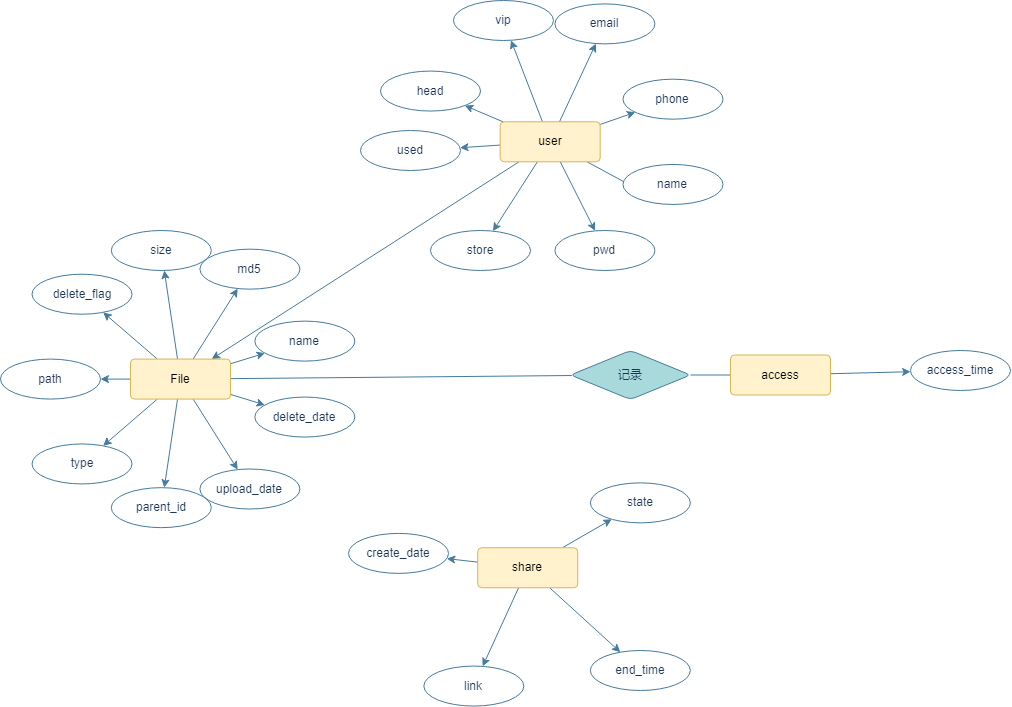

The diagram above was exported from draw.io. Its source (the exported page's mxGraphModel, read from the mxfile embedded in the PNG):
<mxGraphModel dx="1237" dy="656" grid="1" gridSize="10" guides="1" tooltips="1" connect="1" arrows="1" fold="1" page="1" pageScale="1" pageWidth="850" pageHeight="1100" background="none" math="0" shadow="0" extFonts="Permanent Marker^https://fonts.googleapis.com/css?family=Permanent+Marker">
  <root>
    <mxCell id="0" />
    <mxCell id="1" value="share" parent="0" />
    <mxCell id="PspgM2Y-u5wetCvDoO6c-129" style="edgeStyle=none;rounded=1;sketch=0;orthogonalLoop=1;jettySize=auto;html=1;fontColor=#1D3557;strokeColor=#457B9D;fillColor=#A8DADC;noEdgeStyle=1;" edge="1" parent="1" source="PspgM2Y-u5wetCvDoO6c-133" target="PspgM2Y-u5wetCvDoO6c-134">
      <mxGeometry relative="1" as="geometry" />
    </mxCell>
    <mxCell id="PspgM2Y-u5wetCvDoO6c-130" style="edgeStyle=none;rounded=1;sketch=0;orthogonalLoop=1;jettySize=auto;html=1;fontColor=#1D3557;strokeColor=#457B9D;fillColor=#A8DADC;noEdgeStyle=1;" edge="1" parent="1" source="PspgM2Y-u5wetCvDoO6c-133" target="PspgM2Y-u5wetCvDoO6c-135">
      <mxGeometry relative="1" as="geometry" />
    </mxCell>
    <mxCell id="PspgM2Y-u5wetCvDoO6c-131" style="edgeStyle=none;rounded=1;sketch=0;orthogonalLoop=1;jettySize=auto;html=1;fontColor=#1D3557;strokeColor=#457B9D;fillColor=#A8DADC;noEdgeStyle=1;" edge="1" parent="1" source="PspgM2Y-u5wetCvDoO6c-133" target="PspgM2Y-u5wetCvDoO6c-136">
      <mxGeometry relative="1" as="geometry" />
    </mxCell>
    <mxCell id="PspgM2Y-u5wetCvDoO6c-132" style="edgeStyle=none;rounded=1;sketch=0;orthogonalLoop=1;jettySize=auto;html=1;fontColor=#1D3557;strokeColor=#457B9D;fillColor=#A8DADC;noEdgeStyle=1;" edge="1" parent="1" source="PspgM2Y-u5wetCvDoO6c-133" target="PspgM2Y-u5wetCvDoO6c-137">
      <mxGeometry relative="1" as="geometry" />
    </mxCell>
    <mxCell id="PspgM2Y-u5wetCvDoO6c-133" value="share" style="rounded=1;arcSize=10;whiteSpace=wrap;html=1;align=center;fillColor=#fff2cc;strokeColor=#d6b656;" vertex="1" parent="1">
      <mxGeometry x="637.21" y="797.25" width="100" height="40" as="geometry" />
    </mxCell>
    <mxCell id="PspgM2Y-u5wetCvDoO6c-134" value="link" style="ellipse;whiteSpace=wrap;html=1;align=center;rounded=0;sketch=0;fontColor=#1D3557;strokeColor=#457B9D;fillColor=#FFFFFF;" vertex="1" parent="1">
      <mxGeometry x="583.3465330156916" y="915.5662158135152" width="100" height="40" as="geometry" />
    </mxCell>
    <mxCell id="PspgM2Y-u5wetCvDoO6c-135" value="create_date&lt;span style=&quot;color: rgba(0, 0, 0, 0); font-family: monospace; font-size: 0px; text-align: start;&quot;&gt;%3CmxGraphModel%3E%3Croot%3E%3CmxCell%20id%3D%220%22%2F%3E%3CmxCell%20id%3D%221%22%20parent%3D%220%22%2F%3E%3CmxCell%20id%3D%222%22%20value%3D%22link%22%20style%3D%22ellipse%3BwhiteSpace%3Dwrap%3Bhtml%3D1%3Balign%3Dcenter%3Brounded%3D0%3Bsketch%3D0%3BfontColor%3D%231D3557%3BstrokeColor%3D%23457B9D%3BfillColor%3D%23FFFFFF%3B%22%20vertex%3D%221%22%20parent%3D%221%22%3E%3CmxGeometry%20x%3D%22130%22%20y%3D%22420%22%20width%3D%22100%22%20height%3D%2240%22%20as%3D%22geometry%22%2F%3E%3C%2FmxCell%3E%3C%2Froot%3E%3C%2FmxGraphModel%3E&lt;/span&gt;" style="ellipse;whiteSpace=wrap;html=1;align=center;rounded=0;sketch=0;fontColor=#1D3557;strokeColor=#457B9D;fillColor=#FFFFFF;" vertex="1" parent="1">
      <mxGeometry x="508.0044844539625" y="782.8995730905779" width="100" height="40" as="geometry" />
    </mxCell>
    <mxCell id="PspgM2Y-u5wetCvDoO6c-136" value="end_time" style="ellipse;whiteSpace=wrap;html=1;align=center;rounded=0;sketch=0;fontColor=#1D3557;strokeColor=#457B9D;fillColor=#FFFFFF;" vertex="1" parent="1">
      <mxGeometry x="749.8609567903808" y="899.9981914423336" width="100" height="40" as="geometry" />
    </mxCell>
    <mxCell id="PspgM2Y-u5wetCvDoO6c-137" value="state" style="ellipse;whiteSpace=wrap;html=1;align=center;rounded=0;sketch=0;fontColor=#1D3557;strokeColor=#457B9D;fillColor=#FFFFFF;" vertex="1" parent="1">
      <mxGeometry x="749.8592929975778" y="732.3644331368995" width="100" height="40" as="geometry" />
    </mxCell>
    <mxCell id="PspgM2Y-u5wetCvDoO6c-156" style="edgeStyle=none;rounded=1;sketch=0;orthogonalLoop=1;jettySize=auto;html=1;fontColor=#1D3557;strokeColor=#457B9D;fillColor=#A8DADC;" edge="1" parent="1" source="PspgM2Y-u5wetCvDoO6c-99" target="PspgM2Y-u5wetCvDoO6c-89">
      <mxGeometry relative="1" as="geometry" />
    </mxCell>
    <mxCell id="PspgM2Y-u5wetCvDoO6c-159" style="edgeStyle=none;rounded=1;sketch=0;orthogonalLoop=1;jettySize=auto;html=1;fontColor=#1D3557;strokeColor=#457B9D;fillColor=#A8DADC;endArrow=none;endFill=0;" edge="1" parent="1" source="PspgM2Y-u5wetCvDoO6c-157" target="PspgM2Y-u5wetCvDoO6c-89">
      <mxGeometry relative="1" as="geometry" />
    </mxCell>
    <mxCell id="PspgM2Y-u5wetCvDoO6c-157" value="记录" style="rhombus;whiteSpace=wrap;html=1;fillColor=#A8DADC;strokeColor=#457B9D;fontColor=#1D3557;rounded=1;arcSize=10;" vertex="1" parent="1">
      <mxGeometry x="730" y="600" width="120" height="49" as="geometry" />
    </mxCell>
    <mxCell id="PspgM2Y-u5wetCvDoO6c-70" value="file" style="" parent="0" />
    <mxCell id="PspgM2Y-u5wetCvDoO6c-71" value="name" style="ellipse;whiteSpace=wrap;html=1;align=center;rounded=0;sketch=0;fontColor=#1D3557;strokeColor=#457B9D;fillColor=#FFFFFF;" vertex="1" parent="PspgM2Y-u5wetCvDoO6c-70">
      <mxGeometry x="414.33212795594795" y="570.6126198171933" width="100" height="40" as="geometry" />
    </mxCell>
    <mxCell id="PspgM2Y-u5wetCvDoO6c-72" value="path" style="ellipse;whiteSpace=wrap;html=1;align=center;rounded=0;sketch=0;fontColor=#1D3557;strokeColor=#457B9D;fillColor=#FFFFFF;" vertex="1" parent="PspgM2Y-u5wetCvDoO6c-70">
      <mxGeometry x="160" y="608.58" width="100" height="40" as="geometry" />
    </mxCell>
    <mxCell id="PspgM2Y-u5wetCvDoO6c-73" value="parent_id" style="ellipse;whiteSpace=wrap;html=1;align=center;rounded=0;sketch=0;fontColor=#1D3557;strokeColor=#457B9D;fillColor=#FFFFFF;" vertex="1" parent="PspgM2Y-u5wetCvDoO6c-70">
      <mxGeometry x="270.8059466796774" y="737.1552243518814" width="100" height="40" as="geometry" />
    </mxCell>
    <mxCell id="PspgM2Y-u5wetCvDoO6c-74" value="md5" style="ellipse;whiteSpace=wrap;html=1;align=center;rounded=0;sketch=0;fontColor=#1D3557;strokeColor=#457B9D;fillColor=#FFFFFF;" vertex="1" parent="PspgM2Y-u5wetCvDoO6c-70">
      <mxGeometry x="359.3970391354228" y="498.6525195447626" width="100" height="40" as="geometry" />
    </mxCell>
    <mxCell id="PspgM2Y-u5wetCvDoO6c-75" value="size" style="ellipse;whiteSpace=wrap;html=1;align=center;rounded=0;sketch=0;fontColor=#1D3557;strokeColor=#457B9D;fillColor=#FFFFFF;" vertex="1" parent="PspgM2Y-u5wetCvDoO6c-70">
      <mxGeometry x="270.8059466796774" y="480.0047756481187" width="100" height="40" as="geometry" />
    </mxCell>
    <mxCell id="PspgM2Y-u5wetCvDoO6c-76" value="type" style="ellipse;whiteSpace=wrap;html=1;align=center;rounded=0;sketch=0;fontColor=#1D3557;strokeColor=#457B9D;fillColor=#FFFFFF;" vertex="1" parent="PspgM2Y-u5wetCvDoO6c-70">
      <mxGeometry x="191.52353851898943" y="693.4468753647678" width="100" height="40" as="geometry" />
    </mxCell>
    <mxCell id="PspgM2Y-u5wetCvDoO6c-77" value="upload_date&lt;span style=&quot;color: rgba(0, 0, 0, 0); font-family: monospace; font-size: 0px; text-align: start;&quot;&gt;%3CmxGraphModel%3E%3Croot%3E%3CmxCell%20id%3D%220%22%2F%3E%3CmxCell%20id%3D%221%22%20parent%3D%220%22%2F%3E%3CmxCell%20id%3D%222%22%20value%3D%22name%22%20style%3D%22ellipse%3BwhiteSpace%3Dwrap%3Bhtml%3D1%3Balign%3Dcenter%3Brounded%3D0%3Bsketch%3D0%3BfontColor%3D%231D3557%3BstrokeColor%3D%23457B9D%3BfillColor%3D%23FFFFFF%3B%22%20vertex%3D%221%22%20parent%3D%221%22%3E%3CmxGeometry%20x%3D%2280%22%20y%3D%2290%22%20width%3D%22100%22%20height%3D%2240%22%20as%3D%22geometry%22%2F%3E%3C%2FmxCell%3E%3C%2Froot%3E%3C%2FmxGraphModel%3E&lt;/span&gt;" style="ellipse;whiteSpace=wrap;html=1;align=center;rounded=0;sketch=0;fontColor=#1D3557;strokeColor=#457B9D;fillColor=#FFFFFF;" vertex="1" parent="PspgM2Y-u5wetCvDoO6c-70">
      <mxGeometry x="359.3970391354228" y="718.5074804552374" width="100" height="40" as="geometry" />
    </mxCell>
    <mxCell id="PspgM2Y-u5wetCvDoO6c-78" value="delete_date" style="ellipse;whiteSpace=wrap;html=1;align=center;rounded=0;sketch=0;fontColor=#1D3557;strokeColor=#457B9D;fillColor=#FFFFFF;" vertex="1" parent="PspgM2Y-u5wetCvDoO6c-70">
      <mxGeometry x="414.33212795594795" y="646.5473801828069" width="100" height="40" as="geometry" />
    </mxCell>
    <mxCell id="PspgM2Y-u5wetCvDoO6c-79" value="delete_flag" style="ellipse;whiteSpace=wrap;html=1;align=center;rounded=0;sketch=0;fontColor=#1D3557;strokeColor=#457B9D;fillColor=#FFFFFF;" vertex="1" parent="PspgM2Y-u5wetCvDoO6c-70">
      <mxGeometry x="191.52353851898943" y="523.7131246352322" width="100" height="40" as="geometry" />
    </mxCell>
    <mxCell id="PspgM2Y-u5wetCvDoO6c-147" style="edgeStyle=none;rounded=1;sketch=0;orthogonalLoop=1;jettySize=auto;html=1;fontColor=#1D3557;strokeColor=#457B9D;fillColor=#A8DADC;noEdgeStyle=1;" edge="1" parent="PspgM2Y-u5wetCvDoO6c-70" source="PspgM2Y-u5wetCvDoO6c-89" target="PspgM2Y-u5wetCvDoO6c-78">
      <mxGeometry relative="1" as="geometry" />
    </mxCell>
    <mxCell id="PspgM2Y-u5wetCvDoO6c-148" style="edgeStyle=none;rounded=1;sketch=0;orthogonalLoop=1;jettySize=auto;html=1;fontColor=#1D3557;strokeColor=#457B9D;fillColor=#A8DADC;noEdgeStyle=1;" edge="1" parent="PspgM2Y-u5wetCvDoO6c-70" source="PspgM2Y-u5wetCvDoO6c-89" target="PspgM2Y-u5wetCvDoO6c-77">
      <mxGeometry relative="1" as="geometry" />
    </mxCell>
    <mxCell id="PspgM2Y-u5wetCvDoO6c-149" style="edgeStyle=none;rounded=1;sketch=0;orthogonalLoop=1;jettySize=auto;html=1;fontColor=#1D3557;strokeColor=#457B9D;fillColor=#A8DADC;noEdgeStyle=1;" edge="1" parent="PspgM2Y-u5wetCvDoO6c-70" source="PspgM2Y-u5wetCvDoO6c-89" target="PspgM2Y-u5wetCvDoO6c-73">
      <mxGeometry relative="1" as="geometry" />
    </mxCell>
    <mxCell id="PspgM2Y-u5wetCvDoO6c-150" style="edgeStyle=none;rounded=1;sketch=0;orthogonalLoop=1;jettySize=auto;html=1;fontColor=#1D3557;strokeColor=#457B9D;fillColor=#A8DADC;noEdgeStyle=1;" edge="1" parent="PspgM2Y-u5wetCvDoO6c-70" source="PspgM2Y-u5wetCvDoO6c-89" target="PspgM2Y-u5wetCvDoO6c-76">
      <mxGeometry relative="1" as="geometry" />
    </mxCell>
    <mxCell id="PspgM2Y-u5wetCvDoO6c-151" style="edgeStyle=none;rounded=1;sketch=0;orthogonalLoop=1;jettySize=auto;html=1;fontColor=#1D3557;strokeColor=#457B9D;fillColor=#A8DADC;noEdgeStyle=1;" edge="1" parent="PspgM2Y-u5wetCvDoO6c-70" source="PspgM2Y-u5wetCvDoO6c-89" target="PspgM2Y-u5wetCvDoO6c-72">
      <mxGeometry relative="1" as="geometry" />
    </mxCell>
    <mxCell id="PspgM2Y-u5wetCvDoO6c-152" style="edgeStyle=none;rounded=1;sketch=0;orthogonalLoop=1;jettySize=auto;html=1;fontColor=#1D3557;strokeColor=#457B9D;fillColor=#A8DADC;noEdgeStyle=1;" edge="1" parent="PspgM2Y-u5wetCvDoO6c-70" source="PspgM2Y-u5wetCvDoO6c-89" target="PspgM2Y-u5wetCvDoO6c-79">
      <mxGeometry relative="1" as="geometry" />
    </mxCell>
    <mxCell id="PspgM2Y-u5wetCvDoO6c-153" style="edgeStyle=none;rounded=1;sketch=0;orthogonalLoop=1;jettySize=auto;html=1;fontColor=#1D3557;strokeColor=#457B9D;fillColor=#A8DADC;noEdgeStyle=1;" edge="1" parent="PspgM2Y-u5wetCvDoO6c-70" source="PspgM2Y-u5wetCvDoO6c-89" target="PspgM2Y-u5wetCvDoO6c-75">
      <mxGeometry relative="1" as="geometry" />
    </mxCell>
    <mxCell id="PspgM2Y-u5wetCvDoO6c-154" style="edgeStyle=none;rounded=1;sketch=0;orthogonalLoop=1;jettySize=auto;html=1;fontColor=#1D3557;strokeColor=#457B9D;fillColor=#A8DADC;noEdgeStyle=1;" edge="1" parent="PspgM2Y-u5wetCvDoO6c-70" source="PspgM2Y-u5wetCvDoO6c-89" target="PspgM2Y-u5wetCvDoO6c-74">
      <mxGeometry relative="1" as="geometry" />
    </mxCell>
    <mxCell id="PspgM2Y-u5wetCvDoO6c-155" style="edgeStyle=none;rounded=1;sketch=0;orthogonalLoop=1;jettySize=auto;html=1;fontColor=#1D3557;strokeColor=#457B9D;fillColor=#A8DADC;noEdgeStyle=1;" edge="1" parent="PspgM2Y-u5wetCvDoO6c-70" source="PspgM2Y-u5wetCvDoO6c-89" target="PspgM2Y-u5wetCvDoO6c-71">
      <mxGeometry relative="1" as="geometry" />
    </mxCell>
    <mxCell id="PspgM2Y-u5wetCvDoO6c-89" value="File" style="rounded=1;arcSize=10;whiteSpace=wrap;html=1;align=center;fillColor=#fff2cc;strokeColor=#d6b656;" vertex="1" parent="PspgM2Y-u5wetCvDoO6c-70">
      <mxGeometry x="290" y="608.58" width="100" height="40" as="geometry" />
    </mxCell>
    <mxCell id="PspgM2Y-u5wetCvDoO6c-90" value="user" style="" parent="0" />
    <mxCell id="PspgM2Y-u5wetCvDoO6c-91" style="edgeStyle=none;rounded=1;sketch=0;orthogonalLoop=1;jettySize=auto;html=1;entryX=0.41;entryY=0.975;entryDx=0;entryDy=0;entryPerimeter=0;fontColor=#1D3557;strokeColor=#457B9D;fillColor=#A8DADC;noEdgeStyle=1;" edge="1" parent="PspgM2Y-u5wetCvDoO6c-90" source="PspgM2Y-u5wetCvDoO6c-99" target="PspgM2Y-u5wetCvDoO6c-100">
      <mxGeometry relative="1" as="geometry" />
    </mxCell>
    <mxCell id="PspgM2Y-u5wetCvDoO6c-92" style="edgeStyle=none;rounded=1;sketch=0;orthogonalLoop=1;jettySize=auto;html=1;fontColor=#1D3557;strokeColor=#457B9D;fillColor=#A8DADC;noEdgeStyle=1;" edge="1" parent="PspgM2Y-u5wetCvDoO6c-90" source="PspgM2Y-u5wetCvDoO6c-99" target="PspgM2Y-u5wetCvDoO6c-101">
      <mxGeometry relative="1" as="geometry" />
    </mxCell>
    <mxCell id="PspgM2Y-u5wetCvDoO6c-93" style="edgeStyle=none;rounded=1;sketch=0;orthogonalLoop=1;jettySize=auto;html=1;fontColor=#1D3557;strokeColor=#457B9D;fillColor=#A8DADC;noEdgeStyle=1;" edge="1" parent="PspgM2Y-u5wetCvDoO6c-90" source="PspgM2Y-u5wetCvDoO6c-99" target="PspgM2Y-u5wetCvDoO6c-102">
      <mxGeometry relative="1" as="geometry" />
    </mxCell>
    <mxCell id="PspgM2Y-u5wetCvDoO6c-94" style="edgeStyle=none;rounded=1;sketch=0;orthogonalLoop=1;jettySize=auto;html=1;fontColor=#1D3557;strokeColor=#457B9D;fillColor=#A8DADC;noEdgeStyle=1;" edge="1" parent="PspgM2Y-u5wetCvDoO6c-90" source="PspgM2Y-u5wetCvDoO6c-99" target="PspgM2Y-u5wetCvDoO6c-103">
      <mxGeometry relative="1" as="geometry" />
    </mxCell>
    <mxCell id="PspgM2Y-u5wetCvDoO6c-95" style="edgeStyle=none;rounded=1;sketch=0;orthogonalLoop=1;jettySize=auto;html=1;fontColor=#1D3557;strokeColor=#457B9D;fillColor=#A8DADC;noEdgeStyle=1;" edge="1" parent="PspgM2Y-u5wetCvDoO6c-90" source="PspgM2Y-u5wetCvDoO6c-99" target="PspgM2Y-u5wetCvDoO6c-105">
      <mxGeometry relative="1" as="geometry" />
    </mxCell>
    <mxCell id="PspgM2Y-u5wetCvDoO6c-96" style="edgeStyle=none;rounded=1;sketch=0;orthogonalLoop=1;jettySize=auto;html=1;fontColor=#1D3557;strokeColor=#457B9D;fillColor=#A8DADC;noEdgeStyle=1;" edge="1" parent="PspgM2Y-u5wetCvDoO6c-90" source="PspgM2Y-u5wetCvDoO6c-99" target="PspgM2Y-u5wetCvDoO6c-104">
      <mxGeometry relative="1" as="geometry" />
    </mxCell>
    <mxCell id="PspgM2Y-u5wetCvDoO6c-97" style="edgeStyle=none;rounded=1;sketch=0;orthogonalLoop=1;jettySize=auto;html=1;fontColor=#1D3557;strokeColor=#457B9D;fillColor=#A8DADC;noEdgeStyle=1;" edge="1" parent="PspgM2Y-u5wetCvDoO6c-90" source="PspgM2Y-u5wetCvDoO6c-99" target="PspgM2Y-u5wetCvDoO6c-107">
      <mxGeometry relative="1" as="geometry" />
    </mxCell>
    <mxCell id="PspgM2Y-u5wetCvDoO6c-98" style="edgeStyle=none;rounded=1;sketch=0;orthogonalLoop=1;jettySize=auto;html=1;fontColor=#1D3557;strokeColor=#457B9D;fillColor=#A8DADC;noEdgeStyle=1;" edge="1" parent="PspgM2Y-u5wetCvDoO6c-90" source="PspgM2Y-u5wetCvDoO6c-99" target="PspgM2Y-u5wetCvDoO6c-106">
      <mxGeometry relative="1" as="geometry" />
    </mxCell>
    <mxCell id="PspgM2Y-u5wetCvDoO6c-99" value="user" style="rounded=1;arcSize=10;whiteSpace=wrap;html=1;align=center;fillColor=#fff2cc;strokeColor=#d6b656;" vertex="1" parent="PspgM2Y-u5wetCvDoO6c-90">
      <mxGeometry x="659.68" y="371.31" width="100" height="40" as="geometry" />
    </mxCell>
    <mxCell id="PspgM2Y-u5wetCvDoO6c-100" value="name" style="ellipse;whiteSpace=wrap;html=1;align=center;rounded=0;sketch=0;fontColor=#1D3557;strokeColor=#457B9D;fillColor=#FFFFFF;" vertex="1" parent="PspgM2Y-u5wetCvDoO6c-90">
      <mxGeometry x="782.4869819090294" y="413.95323151914397" width="100" height="40" as="geometry" />
    </mxCell>
    <mxCell id="PspgM2Y-u5wetCvDoO6c-101" value="pwd" style="ellipse;whiteSpace=wrap;html=1;align=center;rounded=0;sketch=0;fontColor=#1D3557;strokeColor=#457B9D;fillColor=#FFFFFF;" vertex="1" parent="PspgM2Y-u5wetCvDoO6c-90">
      <mxGeometry x="714.4015191156835" y="480.0018187854643" width="100" height="40" as="geometry" />
    </mxCell>
    <mxCell id="PspgM2Y-u5wetCvDoO6c-102" value="store" style="ellipse;whiteSpace=wrap;html=1;align=center;rounded=0;sketch=0;fontColor=#1D3557;strokeColor=#457B9D;fillColor=#FFFFFF;" vertex="1" parent="PspgM2Y-u5wetCvDoO6c-90">
      <mxGeometry x="589.9969895311233" y="480.00347943540834" width="100" height="40" as="geometry" />
    </mxCell>
    <mxCell id="PspgM2Y-u5wetCvDoO6c-103" value="used" style="ellipse;whiteSpace=wrap;html=1;align=center;rounded=0;sketch=0;fontColor=#1D3557;strokeColor=#457B9D;fillColor=#FFFFFF;" vertex="1" parent="PspgM2Y-u5wetCvDoO6c-90">
      <mxGeometry x="519.9955147320642" y="380.0006057712543" width="100" height="40" as="geometry" />
    </mxCell>
    <mxCell id="PspgM2Y-u5wetCvDoO6c-104" value="vip" style="ellipse;whiteSpace=wrap;html=1;align=center;rounded=0;sketch=0;fontColor=#1D3557;strokeColor=#457B9D;fillColor=#FFFFFF;" vertex="1" parent="PspgM2Y-u5wetCvDoO6c-90">
      <mxGeometry x="612.9569895311233" y="249.99652056459166" width="100" height="40" as="geometry" />
    </mxCell>
    <mxCell id="PspgM2Y-u5wetCvDoO6c-105" value="head" style="ellipse;whiteSpace=wrap;html=1;align=center;rounded=0;sketch=0;fontColor=#1D3557;strokeColor=#457B9D;fillColor=#FFFFFF;" vertex="1" parent="PspgM2Y-u5wetCvDoO6c-90">
      <mxGeometry x="539.9955147320642" y="320.55939422874576" width="100" height="40" as="geometry" />
    </mxCell>
    <mxCell id="PspgM2Y-u5wetCvDoO6c-106" value="phone" style="ellipse;whiteSpace=wrap;html=1;align=center;rounded=0;sketch=0;fontColor=#1D3557;strokeColor=#457B9D;fillColor=#FFFFFF;" vertex="1" parent="PspgM2Y-u5wetCvDoO6c-90">
      <mxGeometry x="782.4869819090294" y="328.66676848085604" width="100" height="40" as="geometry" />
    </mxCell>
    <mxCell id="PspgM2Y-u5wetCvDoO6c-107" value="email" style="ellipse;whiteSpace=wrap;html=1;align=center;rounded=0;sketch=0;fontColor=#1D3557;strokeColor=#457B9D;fillColor=#FFFFFF;" vertex="1" parent="PspgM2Y-u5wetCvDoO6c-90">
      <mxGeometry x="714.4015191156835" y="253.38818121453568" width="100" height="40" as="geometry" />
    </mxCell>
    <mxCell id="PspgM2Y-u5wetCvDoO6c-108" value="access" parent="0" />
    <mxCell id="PspgM2Y-u5wetCvDoO6c-126" style="edgeStyle=none;rounded=1;sketch=0;orthogonalLoop=1;jettySize=auto;html=1;fontColor=#1D3557;strokeColor=#457B9D;fillColor=#A8DADC;" edge="1" parent="PspgM2Y-u5wetCvDoO6c-108" source="PspgM2Y-u5wetCvDoO6c-127" target="PspgM2Y-u5wetCvDoO6c-128">
      <mxGeometry relative="1" as="geometry" />
    </mxCell>
    <mxCell id="PspgM2Y-u5wetCvDoO6c-158" value="" style="edgeStyle=none;rounded=1;sketch=0;orthogonalLoop=1;jettySize=auto;html=1;fontColor=#1D3557;strokeColor=#457B9D;fillColor=#A8DADC;endArrow=none;endFill=0;" edge="1" parent="PspgM2Y-u5wetCvDoO6c-108" source="PspgM2Y-u5wetCvDoO6c-127" target="PspgM2Y-u5wetCvDoO6c-157">
      <mxGeometry relative="1" as="geometry" />
    </mxCell>
    <mxCell id="PspgM2Y-u5wetCvDoO6c-127" value="access" style="rounded=1;arcSize=10;whiteSpace=wrap;html=1;align=center;fillColor=#fff2cc;strokeColor=#d6b656;" vertex="1" parent="PspgM2Y-u5wetCvDoO6c-108">
      <mxGeometry x="890" y="604.5" width="100" height="40" as="geometry" />
    </mxCell>
    <mxCell id="PspgM2Y-u5wetCvDoO6c-128" value="access_time" style="ellipse;whiteSpace=wrap;html=1;align=center;rounded=0;sketch=0;fontColor=#1D3557;strokeColor=#457B9D;fillColor=#FFFFFF;" vertex="1" parent="PspgM2Y-u5wetCvDoO6c-108">
      <mxGeometry x="1070" y="600" width="100" height="40" as="geometry" />
    </mxCell>
  </root>
</mxGraphModel>